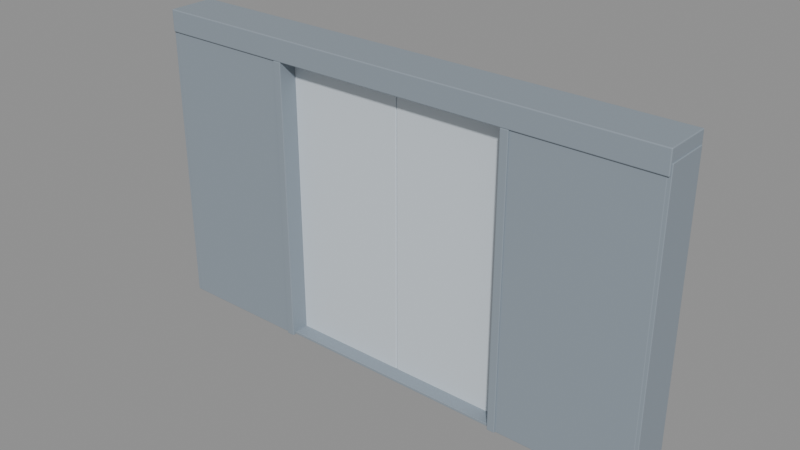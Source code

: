 # Source: CF_PocketDoor_240.blend  (saved by Blender 5.2.45; exported with 4.5.12 LTS)
import bpy
from mathutils import Matrix  # noqa: F401  (used for matrix-valued properties, if any)

bpy.ops.wm.read_factory_settings(use_empty=True)
scene = bpy.context.scene
scene.name = 'Scene'

# ---- materials (node trees are filled in below, after node groups)
mat_cf_steel = bpy.data.materials.new('CF_Steel')
mat_cf_steel.diffuse_color = (0.27, 0.32, 0.37, 1.0)
mat_cf_shell = bpy.data.materials.new('CF_Shell')
mat_cf_shell.diffuse_color = (0.66, 0.73, 0.79, 1.0)
mat_cf_inset = bpy.data.materials.new('CF_Inset')
mat_cf_inset.diffuse_color = (0.09, 0.13, 0.17, 1.0)

# ---- material node trees
mat_cf_steel.use_nodes = True; mat_cf_steel.node_tree.nodes.clear()
_N = mat_cf_steel.node_tree.nodes; _L = mat_cf_steel.node_tree.links
n0 = _N.new('ShaderNodeBsdfPrincipled'); n0.name = 'Principled BSDF'; n0.location = (-200, 100)
n0.inputs[0].default_value = (0.27, 0.32, 0.37, 1.0)
n0.inputs[10].default_value = 0.005
n1 = _N.new('ShaderNodeOutputMaterial'); n1.name = 'Material Output'; n1.location = (200, 100)
_L.new(n0.outputs[0], n1.inputs[0])
n1.is_active_output = True
mat_cf_shell.use_nodes = True; mat_cf_shell.node_tree.nodes.clear()
_N = mat_cf_shell.node_tree.nodes; _L = mat_cf_shell.node_tree.links
n0 = _N.new('ShaderNodeBsdfPrincipled'); n0.name = 'Principled BSDF'; n0.location = (-200, 100)
n0.inputs[0].default_value = (0.66, 0.73, 0.79, 1.0)
n0.inputs[10].default_value = 0.005
n1 = _N.new('ShaderNodeOutputMaterial'); n1.name = 'Material Output'; n1.location = (200, 100)
_L.new(n0.outputs[0], n1.inputs[0])
n1.is_active_output = True
mat_cf_inset.use_nodes = True; mat_cf_inset.node_tree.nodes.clear()
_N = mat_cf_inset.node_tree.nodes; _L = mat_cf_inset.node_tree.links
n0 = _N.new('ShaderNodeBsdfPrincipled'); n0.name = 'Principled BSDF'; n0.location = (-200, 100)
n0.inputs[0].default_value = (0.09, 0.13, 0.17, 1.0)
n0.inputs[10].default_value = 0.005
n1 = _N.new('ShaderNodeOutputMaterial'); n1.name = 'Material Output'; n1.location = (200, 100)
_L.new(n0.outputs[0], n1.inputs[0])
n1.is_active_output = True

# ---- meshes
me_pocket__1__0_19 = bpy.data.meshes.new('Pocket_-1_-0.19')
me_pocket__1__0_19.from_pydata([(2.6, -0.2225, 0.0), (1.2, -0.2225, 0.0), (1.2, -0.1575, 0.0), (2.6, -0.1575, 0.0), (2.6, -0.2225, 2.96), (1.2, -0.2225, 2.96), (1.2, -0.1575, 2.96), (2.6, -0.1575, 2.96)], [], [(0, 1, 2, 3), (4, 7, 6, 5), (0, 4, 5, 1), (1, 5, 6, 2), (2, 6, 7, 3), (3, 7, 4, 0)])
_uv = me_pocket__1__0_19.uv_layers.new(name='UVMap')
_uv.uv.foreach_set('vector', [1.3, -0.1112, 0.6, -0.1112, 0.6, -0.07875, 1.3, -0.07875, 1.3, -0.1112, 1.3, -0.07875, 0.6, -0.07875, 0.6, -0.1112, 1.3, 0.0, 1.3, 1.48, 0.6, 1.48, 0.6, 0.0, -0.1112, 0.0, -0.1112, 1.48, -0.07875, 1.48, -0.07875, 0.0, 0.6, 0.0, 0.6, 1.48, 1.3, 1.48, 1.3, 0.0, -0.07875, 0.0, -0.07875, 1.48, -0.1112, 1.48, -0.1112, 0.0])
me_pocket__1__0_19.materials.append(mat_cf_steel)
me_pocket__1__0_19.update()
me_pocket__1_0_19 = bpy.data.meshes.new('Pocket_-1_0.19')
me_pocket__1_0_19.from_pydata([(2.6, 0.1575, 0.0), (1.2, 0.1575, 0.0), (1.2, 0.2225, 0.0), (2.6, 0.2225, 0.0), (2.6, 0.1575, 2.96), (1.2, 0.1575, 2.96), (1.2, 0.2225, 2.96), (2.6, 0.2225, 2.96)], [], [(0, 1, 2, 3), (4, 7, 6, 5), (0, 4, 5, 1), (1, 5, 6, 2), (2, 6, 7, 3), (3, 7, 4, 0)])
_uv = me_pocket__1_0_19.uv_layers.new(name='UVMap')
_uv.uv.foreach_set('vector', [1.3, 0.07875, 0.6, 0.07875, 0.6, 0.1112, 1.3, 0.1112, 1.3, 0.07875, 1.3, 0.1112, 0.6, 0.1112, 0.6, 0.07875, 1.3, 0.0, 1.3, 1.48, 0.6, 1.48, 0.6, 0.0, 0.07875, 0.0, 0.07875, 1.48, 0.1112, 1.48, 0.1112, 0.0, 0.6, 0.0, 0.6, 1.48, 1.3, 1.48, 1.3, 0.0, 0.1112, 0.0, 0.1112, 1.48, 0.07875, 1.48, 0.07875, 0.0])
me_pocket__1_0_19.materials.append(mat_cf_steel)
me_pocket__1_0_19.update()
me_jamb__1 = bpy.data.meshes.new('Jamb_-1')
me_jamb__1.from_pydata([(1.27, -0.24, 0.0), (1.19, -0.24, 0.0), (1.19, 0.24, 0.0), (1.27, 0.24, 0.0), (1.27, -0.24, 2.86), (1.19, -0.24, 2.86), (1.19, 0.24, 2.86), (1.27, 0.24, 2.86)], [], [(0, 1, 2, 3), (4, 7, 6, 5), (0, 4, 5, 1), (1, 5, 6, 2), (2, 6, 7, 3), (3, 7, 4, 0)])
_uv = me_jamb__1.uv_layers.new(name='UVMap')
_uv.uv.foreach_set('vector', [0.635, -0.12, 0.595, -0.12, 0.595, 0.12, 0.635, 0.12, 0.635, -0.12, 0.635, 0.12, 0.595, 0.12, 0.595, -0.12, 0.635, 0.0, 0.635, 1.43, 0.595, 1.43, 0.595, 0.0, -0.12, 0.0, -0.12, 1.43, 0.12, 1.43, 0.12, 0.0, 0.595, 0.0, 0.595, 1.43, 0.635, 1.43, 0.635, 0.0, 0.12, 0.0, 0.12, 1.43, -0.12, 1.43, -0.12, 0.0])
me_jamb__1.materials.append(mat_cf_steel)
me_jamb__1.update()
me_pocketend__1 = bpy.data.meshes.new('PocketEnd_-1')
me_pocketend__1.from_pydata([(2.63, -0.22, 0.0), (2.55, -0.22, 0.0), (2.55, 0.22, 0.0), (2.63, 0.22, 0.0), (2.63, -0.22, 2.96), (2.55, -0.22, 2.96), (2.55, 0.22, 2.96), (2.63, 0.22, 2.96)], [], [(0, 1, 2, 3), (4, 7, 6, 5), (0, 4, 5, 1), (1, 5, 6, 2), (2, 6, 7, 3), (3, 7, 4, 0)])
_uv = me_pocketend__1.uv_layers.new(name='UVMap')
_uv.uv.foreach_set('vector', [1.315, -0.11, 1.275, -0.11, 1.275, 0.11, 1.315, 0.11, 1.315, -0.11, 1.315, 0.11, 1.275, 0.11, 1.275, -0.11, 1.315, 0.0, 1.315, 1.48, 1.275, 1.48, 1.275, 0.0, -0.11, 0.0, -0.11, 1.48, 0.11, 1.48, 0.11, 0.0, 1.275, 0.0, 1.275, 1.48, 1.315, 1.48, 1.315, 0.0, 0.11, 0.0, 0.11, 1.48, -0.11, 1.48, -0.11, 0.0])
me_pocketend__1.materials.append(mat_cf_steel)
me_pocketend__1.update()
me_leaf_left = bpy.data.meshes.new('Leaf_Left')
me_leaf_left.from_pydata([(1.201, -0.05, 0.0), (0.003, -0.05, 0.0), (0.003, 0.05, 0.0), (1.201, 0.05, 0.0), (1.201, -0.05, 2.78), (0.003, -0.05, 2.78), (0.003, 0.05, 2.78), (1.201, 0.05, 2.78)], [], [(0, 1, 2, 3), (4, 7, 6, 5), (0, 4, 5, 1), (1, 5, 6, 2), (2, 6, 7, 3), (3, 7, 4, 0)])
_uv = me_leaf_left.uv_layers.new(name='UVMap')
_uv.uv.foreach_set('vector', [0.6005, -0.025, 0.0015, -0.025, 0.0015, 0.025, 0.6005, 0.025, 0.6005, -0.025, 0.6005, 0.025, 0.0015, 0.025, 0.0015, -0.025, 0.6005, 0.0, 0.6005, 1.39, 0.0015, 1.39, 0.0015, 0.0, -0.025, 0.0, -0.025, 1.39, 0.025, 1.39, 0.025, 0.0, 0.0015, 0.0, 0.0015, 1.39, 0.6005, 1.39, 0.6005, 0.0, 0.025, 0.0, 0.025, 1.39, -0.025, 1.39, -0.025, 0.0])
me_leaf_left.materials.append(mat_cf_shell)
me_leaf_left.update()
me_seal__1 = bpy.data.meshes.new('Seal_-1')
me_seal__1.from_pydata([(0.022, 0.048, 0.01), (0.004, 0.048, 0.01), (0.004, 0.062, 0.01), (0.022, 0.062, 0.01), (0.022, 0.048, 2.77), (0.004, 0.048, 2.77), (0.004, 0.062, 2.77), (0.022, 0.062, 2.77)], [], [(0, 1, 2, 3), (4, 7, 6, 5), (0, 4, 5, 1), (1, 5, 6, 2), (2, 6, 7, 3), (3, 7, 4, 0)])
_uv = me_seal__1.uv_layers.new(name='UVMap')
_uv.uv.foreach_set('vector', [0.011, 0.024, 0.002, 0.024, 0.002, 0.031, 0.011, 0.031, 0.011, 0.024, 0.011, 0.031, 0.002, 0.031, 0.002, 0.024, 0.011, 0.005, 0.011, 1.385, 0.002, 1.385, 0.002, 0.005, 0.024, 0.005, 0.024, 1.385, 0.031, 1.385, 0.031, 0.005, 0.002, 0.005, 0.002, 1.385, 0.011, 1.385, 0.011, 0.005, 0.031, 0.005, 0.031, 1.385, 0.024, 1.385, 0.024, 0.005])
me_seal__1.materials.append(mat_cf_inset)
me_seal__1.update()
me_pocket_1__0_19 = bpy.data.meshes.new('Pocket_1_-0.19')
me_pocket_1__0_19.from_pydata([(-1.2, -0.2225, 0.0), (-2.6, -0.2225, 0.0), (-2.6, -0.1575, 0.0), (-1.2, -0.1575, 0.0), (-1.2, -0.2225, 2.96), (-2.6, -0.2225, 2.96), (-2.6, -0.1575, 2.96), (-1.2, -0.1575, 2.96)], [], [(0, 1, 2, 3), (4, 7, 6, 5), (0, 4, 5, 1), (1, 5, 6, 2), (2, 6, 7, 3), (3, 7, 4, 0)])
_uv = me_pocket_1__0_19.uv_layers.new(name='UVMap')
_uv.uv.foreach_set('vector', [-0.6, -0.1112, -1.3, -0.1112, -1.3, -0.07875, -0.6, -0.07875, -0.6, -0.1112, -0.6, -0.07875, -1.3, -0.07875, -1.3, -0.1112, -0.6, 0.0, -0.6, 1.48, -1.3, 1.48, -1.3, 0.0, -0.1112, 0.0, -0.1112, 1.48, -0.07875, 1.48, -0.07875, 0.0, -1.3, 0.0, -1.3, 1.48, -0.6, 1.48, -0.6, 0.0, -0.07875, 0.0, -0.07875, 1.48, -0.1112, 1.48, -0.1112, 0.0])
me_pocket_1__0_19.materials.append(mat_cf_steel)
me_pocket_1__0_19.update()
me_pocket_1_0_19 = bpy.data.meshes.new('Pocket_1_0.19')
me_pocket_1_0_19.from_pydata([(-1.2, 0.1575, 0.0), (-2.6, 0.1575, 0.0), (-2.6, 0.2225, 0.0), (-1.2, 0.2225, 0.0), (-1.2, 0.1575, 2.96), (-2.6, 0.1575, 2.96), (-2.6, 0.2225, 2.96), (-1.2, 0.2225, 2.96)], [], [(0, 1, 2, 3), (4, 7, 6, 5), (0, 4, 5, 1), (1, 5, 6, 2), (2, 6, 7, 3), (3, 7, 4, 0)])
_uv = me_pocket_1_0_19.uv_layers.new(name='UVMap')
_uv.uv.foreach_set('vector', [-0.6, 0.07875, -1.3, 0.07875, -1.3, 0.1112, -0.6, 0.1112, -0.6, 0.07875, -0.6, 0.1112, -1.3, 0.1112, -1.3, 0.07875, -0.6, 0.0, -0.6, 1.48, -1.3, 1.48, -1.3, 0.0, 0.07875, 0.0, 0.07875, 1.48, 0.1112, 1.48, 0.1112, 0.0, -1.3, 0.0, -1.3, 1.48, -0.6, 1.48, -0.6, 0.0, 0.1112, 0.0, 0.1112, 1.48, 0.07875, 1.48, 0.07875, 0.0])
me_pocket_1_0_19.materials.append(mat_cf_steel)
me_pocket_1_0_19.update()
me_jamb_1 = bpy.data.meshes.new('Jamb_1')
me_jamb_1.from_pydata([(-1.19, -0.24, 0.0), (-1.27, -0.24, 0.0), (-1.27, 0.24, 0.0), (-1.19, 0.24, 0.0), (-1.19, -0.24, 2.86), (-1.27, -0.24, 2.86), (-1.27, 0.24, 2.86), (-1.19, 0.24, 2.86)], [], [(0, 1, 2, 3), (4, 7, 6, 5), (0, 4, 5, 1), (1, 5, 6, 2), (2, 6, 7, 3), (3, 7, 4, 0)])
_uv = me_jamb_1.uv_layers.new(name='UVMap')
_uv.uv.foreach_set('vector', [-0.595, -0.12, -0.635, -0.12, -0.635, 0.12, -0.595, 0.12, -0.595, -0.12, -0.595, 0.12, -0.635, 0.12, -0.635, -0.12, -0.595, 0.0, -0.595, 1.43, -0.635, 1.43, -0.635, 0.0, -0.12, 0.0, -0.12, 1.43, 0.12, 1.43, 0.12, 0.0, -0.635, 0.0, -0.635, 1.43, -0.595, 1.43, -0.595, 0.0, 0.12, 0.0, 0.12, 1.43, -0.12, 1.43, -0.12, 0.0])
me_jamb_1.materials.append(mat_cf_steel)
me_jamb_1.update()
me_pocketend_1 = bpy.data.meshes.new('PocketEnd_1')
me_pocketend_1.from_pydata([(-2.55, -0.22, 0.0), (-2.63, -0.22, 0.0), (-2.63, 0.22, 0.0), (-2.55, 0.22, 0.0), (-2.55, -0.22, 2.96), (-2.63, -0.22, 2.96), (-2.63, 0.22, 2.96), (-2.55, 0.22, 2.96)], [], [(0, 1, 2, 3), (4, 7, 6, 5), (0, 4, 5, 1), (1, 5, 6, 2), (2, 6, 7, 3), (3, 7, 4, 0)])
_uv = me_pocketend_1.uv_layers.new(name='UVMap')
_uv.uv.foreach_set('vector', [-1.275, -0.11, -1.315, -0.11, -1.315, 0.11, -1.275, 0.11, -1.275, -0.11, -1.275, 0.11, -1.315, 0.11, -1.315, -0.11, -1.275, 0.0, -1.275, 1.48, -1.315, 1.48, -1.315, 0.0, -0.11, 0.0, -0.11, 1.48, 0.11, 1.48, 0.11, 0.0, -1.315, 0.0, -1.315, 1.48, -1.275, 1.48, -1.275, 0.0, 0.11, 0.0, 0.11, 1.48, -0.11, 1.48, -0.11, 0.0])
me_pocketend_1.materials.append(mat_cf_steel)
me_pocketend_1.update()
me_leaf_right = bpy.data.meshes.new('Leaf_Right')
me_leaf_right.from_pydata([(-0.003, -0.05, 0.0), (-1.201, -0.05, 0.0), (-1.201, 0.05, 0.0), (-0.003, 0.05, 0.0), (-0.003, -0.05, 2.78), (-1.201, -0.05, 2.78), (-1.201, 0.05, 2.78), (-0.003, 0.05, 2.78)], [], [(0, 1, 2, 3), (4, 7, 6, 5), (0, 4, 5, 1), (1, 5, 6, 2), (2, 6, 7, 3), (3, 7, 4, 0)])
_uv = me_leaf_right.uv_layers.new(name='UVMap')
_uv.uv.foreach_set('vector', [-0.0015, -0.025, -0.6005, -0.025, -0.6005, 0.025, -0.0015, 0.025, -0.0015, -0.025, -0.0015, 0.025, -0.6005, 0.025, -0.6005, -0.025, -0.0015, 0.0, -0.0015, 1.39, -0.6005, 1.39, -0.6005, 0.0, -0.025, 0.0, -0.025, 1.39, 0.025, 1.39, 0.025, 0.0, -0.6005, 0.0, -0.6005, 1.39, -0.0015, 1.39, -0.0015, 0.0, 0.025, 0.0, 0.025, 1.39, -0.025, 1.39, -0.025, 0.0])
me_leaf_right.materials.append(mat_cf_shell)
me_leaf_right.update()
me_seal_1 = bpy.data.meshes.new('Seal_1')
me_seal_1.from_pydata([(-0.004, 0.048, 0.01), (-0.022, 0.048, 0.01), (-0.022, 0.062, 0.01), (-0.004, 0.062, 0.01), (-0.004, 0.048, 2.77), (-0.022, 0.048, 2.77), (-0.022, 0.062, 2.77), (-0.004, 0.062, 2.77)], [], [(0, 1, 2, 3), (4, 7, 6, 5), (0, 4, 5, 1), (1, 5, 6, 2), (2, 6, 7, 3), (3, 7, 4, 0)])
_uv = me_seal_1.uv_layers.new(name='UVMap')
_uv.uv.foreach_set('vector', [-0.002, 0.024, -0.011, 0.024, -0.011, 0.031, -0.002, 0.031, -0.002, 0.024, -0.002, 0.031, -0.011, 0.031, -0.011, 0.024, -0.002, 0.005, -0.002, 1.385, -0.011, 1.385, -0.011, 0.005, 0.024, 0.005, 0.024, 1.385, 0.031, 1.385, 0.031, 0.005, -0.011, 0.005, -0.011, 1.385, -0.002, 1.385, -0.002, 0.005, 0.031, 0.005, 0.031, 1.385, 0.024, 1.385, 0.024, 0.005])
me_seal_1.materials.append(mat_cf_inset)
me_seal_1.update()
me_header = bpy.data.meshes.new('Header')
me_header.from_pydata([(2.62, -0.24, 2.86), (-2.62, -0.24, 2.86), (-2.62, 0.24, 2.86), (2.62, 0.24, 2.86), (2.62, -0.24, 3.08), (-2.62, -0.24, 3.08), (-2.62, 0.24, 3.08), (2.62, 0.24, 3.08)], [], [(0, 1, 2, 3), (4, 7, 6, 5), (0, 4, 5, 1), (1, 5, 6, 2), (2, 6, 7, 3), (3, 7, 4, 0)])
_uv = me_header.uv_layers.new(name='UVMap')
_uv.uv.foreach_set('vector', [1.31, -0.12, -1.31, -0.12, -1.31, 0.12, 1.31, 0.12, 1.31, -0.12, 1.31, 0.12, -1.31, 0.12, -1.31, -0.12, 1.31, 1.43, 1.31, 1.54, -1.31, 1.54, -1.31, 1.43, -0.12, 1.43, -0.12, 1.54, 0.12, 1.54, 0.12, 1.43, -1.31, 1.43, -1.31, 1.54, 1.31, 1.54, 1.31, 1.43, 0.12, 1.43, 0.12, 1.54, -0.12, 1.54, -0.12, 1.43])
me_header.materials.append(mat_cf_steel)
me_header.update()
me_threshold = bpy.data.meshes.new('Threshold')
me_threshold.from_pydata([(1.2, -0.2, 0.0), (-1.2, -0.2, 0.0), (-1.2, 0.2, 0.0), (1.2, 0.2, 0.0), (1.2, -0.2, 0.024), (-1.2, -0.2, 0.024), (-1.2, 0.2, 0.024), (1.2, 0.2, 0.024)], [], [(0, 1, 2, 3), (4, 7, 6, 5), (0, 4, 5, 1), (1, 5, 6, 2), (2, 6, 7, 3), (3, 7, 4, 0)])
_uv = me_threshold.uv_layers.new(name='UVMap')
_uv.uv.foreach_set('vector', [0.6, -0.1, -0.6, -0.1, -0.6, 0.1, 0.6, 0.1, 0.6, -0.1, 0.6, 0.1, -0.6, 0.1, -0.6, -0.1, 0.6, 0.0, 0.6, 0.012, -0.6, 0.012, -0.6, 0.0, -0.1, 0.0, -0.1, 0.012, 0.1, 0.012, 0.1, 0.0, -0.6, 0.0, -0.6, 0.012, 0.6, 0.012, 0.6, 0.0, 0.1, 0.0, 0.1, 0.012, -0.1, 0.012, -0.1, 0.0])
me_threshold.materials.append(mat_cf_steel)
me_threshold.update()

# ---- objects
ob_pocket__1__0_19 = bpy.data.objects.new('Pocket_-1_-0.19', me_pocket__1__0_19)
ob_pocket__1_0_19 = bpy.data.objects.new('Pocket_-1_0.19', me_pocket__1_0_19)
ob_jamb__1 = bpy.data.objects.new('Jamb_-1', me_jamb__1)
ob_pocketend__1 = bpy.data.objects.new('PocketEnd_-1', me_pocketend__1)
ob_leaf_left = bpy.data.objects.new('Leaf_Left', me_leaf_left)
ob_seal__1 = bpy.data.objects.new('Seal_-1', me_seal__1)
ob_pocket_1__0_19 = bpy.data.objects.new('Pocket_1_-0.19', me_pocket_1__0_19)
ob_pocket_1_0_19 = bpy.data.objects.new('Pocket_1_0.19', me_pocket_1_0_19)
ob_jamb_1 = bpy.data.objects.new('Jamb_1', me_jamb_1)
ob_pocketend_1 = bpy.data.objects.new('PocketEnd_1', me_pocketend_1)
ob_leaf_right = bpy.data.objects.new('Leaf_Right', me_leaf_right)
ob_seal_1 = bpy.data.objects.new('Seal_1', me_seal_1)
ob_header = bpy.data.objects.new('Header', me_header)
ob_threshold = bpy.data.objects.new('Threshold', me_threshold)

# ---- transforms, parenting, visibility, modifiers, constraints
ob_pocket__1__0_19.location = (0.0, 0.0, 0.0)
_m = ob_pocket__1__0_19.modifiers.new('Manufactured_Bevel', 'BEVEL')
_m.width = 0.008
_m.width_pct = 0.008
_m.segments = 3
_m.angle_limit = 0.4887
_m.harden_normals = True
_m = ob_pocket__1__0_19.modifiers.new('Weighted_Normals', 'WEIGHTED_NORMAL')
_m.keep_sharp = True
ob_pocket__1_0_19.location = (0.0, 0.0, 0.0)
_m = ob_pocket__1_0_19.modifiers.new('Manufactured_Bevel', 'BEVEL')
_m.width = 0.008
_m.width_pct = 0.008
_m.segments = 3
_m.angle_limit = 0.4887
_m.harden_normals = True
_m = ob_pocket__1_0_19.modifiers.new('Weighted_Normals', 'WEIGHTED_NORMAL')
_m.keep_sharp = True
ob_jamb__1.location = (0.0, 0.0, 0.0)
_m = ob_jamb__1.modifiers.new('Manufactured_Bevel', 'BEVEL')
_m.width = 0.006
_m.width_pct = 0.006
_m.segments = 3
_m.angle_limit = 0.4887
_m.harden_normals = True
_m = ob_jamb__1.modifiers.new('Weighted_Normals', 'WEIGHTED_NORMAL')
_m.keep_sharp = True
ob_pocketend__1.location = (0.0, 0.0, 0.0)
_m = ob_pocketend__1.modifiers.new('Manufactured_Bevel', 'BEVEL')
_m.width = 0.006
_m.width_pct = 0.006
_m.segments = 3
_m.angle_limit = 0.4887
_m.harden_normals = True
_m = ob_pocketend__1.modifiers.new('Weighted_Normals', 'WEIGHTED_NORMAL')
_m.keep_sharp = True
ob_leaf_left.location = (0.0, 0.0, 0.0)
_m = ob_leaf_left.modifiers.new('Manufactured_Bevel', 'BEVEL')
_m.width = 0.009
_m.width_pct = 0.009
_m.segments = 3
_m.angle_limit = 0.4887
_m.harden_normals = True
_m = ob_leaf_left.modifiers.new('Weighted_Normals', 'WEIGHTED_NORMAL')
_m.keep_sharp = True
ob_seal__1.location = (0.0, 0.0, 0.0)
_m = ob_seal__1.modifiers.new('Manufactured_Bevel', 'BEVEL')
_m.width = 0.002
_m.width_pct = 0.002
_m.segments = 3
_m.angle_limit = 0.4887
_m.harden_normals = True
_m = ob_seal__1.modifiers.new('Weighted_Normals', 'WEIGHTED_NORMAL')
_m.keep_sharp = True
ob_pocket_1__0_19.location = (0.0, 0.0, 0.0)
_m = ob_pocket_1__0_19.modifiers.new('Manufactured_Bevel', 'BEVEL')
_m.width = 0.008
_m.width_pct = 0.008
_m.segments = 3
_m.angle_limit = 0.4887
_m.harden_normals = True
_m = ob_pocket_1__0_19.modifiers.new('Weighted_Normals', 'WEIGHTED_NORMAL')
_m.keep_sharp = True
ob_pocket_1_0_19.location = (0.0, 0.0, 0.0)
_m = ob_pocket_1_0_19.modifiers.new('Manufactured_Bevel', 'BEVEL')
_m.width = 0.008
_m.width_pct = 0.008
_m.segments = 3
_m.angle_limit = 0.4887
_m.harden_normals = True
_m = ob_pocket_1_0_19.modifiers.new('Weighted_Normals', 'WEIGHTED_NORMAL')
_m.keep_sharp = True
ob_jamb_1.location = (0.0, 0.0, 0.0)
_m = ob_jamb_1.modifiers.new('Manufactured_Bevel', 'BEVEL')
_m.width = 0.006
_m.width_pct = 0.006
_m.segments = 3
_m.angle_limit = 0.4887
_m.harden_normals = True
_m = ob_jamb_1.modifiers.new('Weighted_Normals', 'WEIGHTED_NORMAL')
_m.keep_sharp = True
ob_pocketend_1.location = (0.0, 0.0, 0.0)
_m = ob_pocketend_1.modifiers.new('Manufactured_Bevel', 'BEVEL')
_m.width = 0.006
_m.width_pct = 0.006
_m.segments = 3
_m.angle_limit = 0.4887
_m.harden_normals = True
_m = ob_pocketend_1.modifiers.new('Weighted_Normals', 'WEIGHTED_NORMAL')
_m.keep_sharp = True
ob_leaf_right.location = (0.0, 0.0, 0.0)
_m = ob_leaf_right.modifiers.new('Manufactured_Bevel', 'BEVEL')
_m.width = 0.009
_m.width_pct = 0.009
_m.segments = 3
_m.angle_limit = 0.4887
_m.harden_normals = True
_m = ob_leaf_right.modifiers.new('Weighted_Normals', 'WEIGHTED_NORMAL')
_m.keep_sharp = True
ob_seal_1.location = (0.0, 0.0, 0.0)
_m = ob_seal_1.modifiers.new('Manufactured_Bevel', 'BEVEL')
_m.width = 0.002
_m.width_pct = 0.002
_m.segments = 3
_m.angle_limit = 0.4887
_m.harden_normals = True
_m = ob_seal_1.modifiers.new('Weighted_Normals', 'WEIGHTED_NORMAL')
_m.keep_sharp = True
ob_header.location = (0.0, 0.0, 0.0)
_m = ob_header.modifiers.new('Manufactured_Bevel', 'BEVEL')
_m.width = 0.009
_m.width_pct = 0.009
_m.segments = 3
_m.angle_limit = 0.4887
_m.harden_normals = True
_m = ob_header.modifiers.new('Weighted_Normals', 'WEIGHTED_NORMAL')
_m.keep_sharp = True
ob_threshold.location = (0.0, 0.0, 0.0)
_m = ob_threshold.modifiers.new('Manufactured_Bevel', 'BEVEL')
_m.width = 0.003
_m.width_pct = 0.003
_m.segments = 3
_m.angle_limit = 0.4887
_m.harden_normals = True
_m = ob_threshold.modifiers.new('Weighted_Normals', 'WEIGHTED_NORMAL')
_m.keep_sharp = True

# ---- collection membership
scene.collection.objects.link(ob_pocket__1__0_19)
scene.collection.objects.link(ob_pocket__1_0_19)
scene.collection.objects.link(ob_jamb__1)
scene.collection.objects.link(ob_pocketend__1)
scene.collection.objects.link(ob_leaf_left)
scene.collection.objects.link(ob_seal__1)
scene.collection.objects.link(ob_pocket_1__0_19)
scene.collection.objects.link(ob_pocket_1_0_19)
scene.collection.objects.link(ob_jamb_1)
scene.collection.objects.link(ob_pocketend_1)
scene.collection.objects.link(ob_leaf_right)
scene.collection.objects.link(ob_seal_1)
scene.collection.objects.link(ob_header)
scene.collection.objects.link(ob_threshold)

# ---- scene / render settings (as saved in the file)
scene.frame_start = 1; scene.frame_end = 250; scene.frame_set(1)
scene.render.engine = 'BLENDER_EEVEE_NEXT'
scene.render.bake_bias = 0.0
scene.render.bake_samples = 0
scene.render.compositor_device = 'GPU'
scene.eevee.use_volume_custom_range = False
scene.eevee.fast_gi_thickness_near = 0.1
scene.eevee.fast_gi_thickness_far = 0.0
scene.eevee.ray_tracing_options.screen_trace_thickness = 0.1
bpy.context.view_layer.update()

# ---- added for rendering (the .blend has no active camera and no usable light): camera, sun + grey world if the file has none
cam_auto = bpy.data.cameras.new('AutoCamera')
cam_auto.lens = 50.0
cam_auto.sensor_width = 36.0
cam_auto.clip_end = 1000.0
ob_auto_camera = bpy.data.objects.new('AutoCamera', cam_auto)
scene.collection.objects.link(ob_auto_camera)
ob_auto_camera.location = (5.65708, -6.7885, 6.06566)
ob_auto_camera.rotation_euler = (1.09748, -7.21219e-08, 0.694738)
scene.camera = ob_auto_camera
light_auto_sun = bpy.data.lights.new('AutoSun', 'SUN')
light_auto_sun.energy = 3.0
light_auto_sun.angle = 0.0523599
ob_auto_sun = bpy.data.objects.new('AutoSun', light_auto_sun)
scene.collection.objects.link(ob_auto_sun)
ob_auto_sun.rotation_euler = (0.872665, 0.174533, 0.523599)
if scene.world is None:
    world_auto = bpy.data.worlds.new('AutoWorld')
    world_auto.color = (0.3, 0.3, 0.3)
    scene.world = world_auto
bpy.context.view_layer.update()
